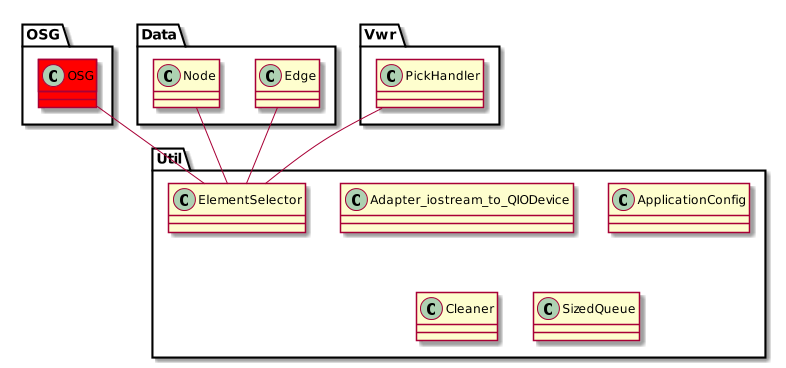

The diagram above was rendered by PlantUML. Its source (embedded in the PNG):
@startuml
scale 800 width


package Util{
	class OSG.OSG #red
	ElementSelector -u- OSG.OSG
	ElementSelector -u- Data.Node
	ElementSelector -u- Data.Edge
	ElementSelector -u- Vwr.PickHandler
	class Adapter_iostream_to_QIODevice
	class ApplicationConfig
	class Cleaner
	class SizedQueue
}

@enduml